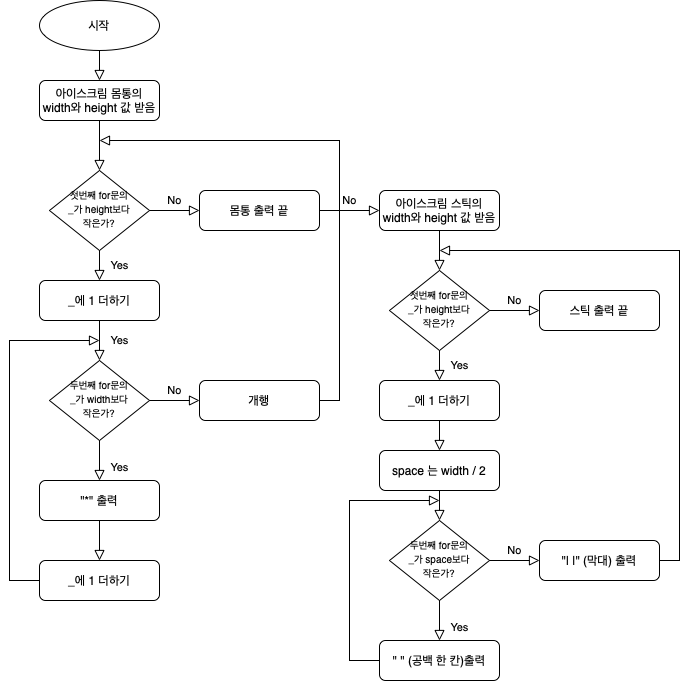

The diagram above was exported from draw.io. Its source (the exported page's mxGraphModel, read from the mxfile embedded in the PNG):
<mxGraphModel dx="914" dy="698" grid="1" gridSize="10" guides="1" tooltips="1" connect="1" arrows="1" fold="1" page="1" pageScale="1" pageWidth="827" pageHeight="1169" math="0" shadow="0">
  <root>
    <mxCell id="WIyWlLk6GJQsqaUBKTNV-0" />
    <mxCell id="WIyWlLk6GJQsqaUBKTNV-1" parent="WIyWlLk6GJQsqaUBKTNV-0" />
    <mxCell id="WIyWlLk6GJQsqaUBKTNV-2" value="" style="rounded=0;html=1;jettySize=auto;orthogonalLoop=1;fontSize=11;endArrow=block;endFill=0;endSize=8;strokeWidth=1;shadow=0;labelBackgroundColor=none;edgeStyle=orthogonalEdgeStyle;" parent="WIyWlLk6GJQsqaUBKTNV-1" source="WIyWlLk6GJQsqaUBKTNV-3" target="WIyWlLk6GJQsqaUBKTNV-6" edge="1">
      <mxGeometry relative="1" as="geometry" />
    </mxCell>
    <mxCell id="WIyWlLk6GJQsqaUBKTNV-3" value="아이스크림 몸통의&lt;br&gt;width와 height 값 받음" style="rounded=1;whiteSpace=wrap;html=1;fontSize=12;glass=0;strokeWidth=1;shadow=0;" parent="WIyWlLk6GJQsqaUBKTNV-1" vertex="1">
      <mxGeometry x="160" y="80" width="120" height="40" as="geometry" />
    </mxCell>
    <mxCell id="WIyWlLk6GJQsqaUBKTNV-4" value="Yes" style="rounded=0;html=1;jettySize=auto;orthogonalLoop=1;fontSize=11;endArrow=block;endFill=0;endSize=8;strokeWidth=1;shadow=0;labelBackgroundColor=none;edgeStyle=orthogonalEdgeStyle;exitX=0.5;exitY=1;exitDx=0;exitDy=0;entryX=0.5;entryY=0;entryDx=0;entryDy=0;" parent="WIyWlLk6GJQsqaUBKTNV-1" source="WIyWlLk6GJQsqaUBKTNV-6" target="sbUBzpt4QLr0an4AhWbG-10" edge="1">
      <mxGeometry y="20" relative="1" as="geometry">
        <mxPoint as="offset" />
        <mxPoint x="220" y="299.9999999999999" as="sourcePoint" />
        <mxPoint x="220" y="290" as="targetPoint" />
      </mxGeometry>
    </mxCell>
    <mxCell id="WIyWlLk6GJQsqaUBKTNV-5" value="No" style="edgeStyle=orthogonalEdgeStyle;rounded=0;html=1;jettySize=auto;orthogonalLoop=1;fontSize=11;endArrow=block;endFill=0;endSize=8;strokeWidth=1;shadow=0;labelBackgroundColor=none;" parent="WIyWlLk6GJQsqaUBKTNV-1" source="WIyWlLk6GJQsqaUBKTNV-6" target="WIyWlLk6GJQsqaUBKTNV-7" edge="1">
      <mxGeometry y="10" relative="1" as="geometry">
        <mxPoint as="offset" />
      </mxGeometry>
    </mxCell>
    <mxCell id="WIyWlLk6GJQsqaUBKTNV-6" value="&lt;font style=&quot;font-size: 10px&quot;&gt;첫번째 for문의&lt;br&gt;_가 height보다&lt;br&gt;작은가?&lt;/font&gt;" style="rhombus;whiteSpace=wrap;html=1;shadow=0;fontFamily=Helvetica;fontSize=12;align=center;strokeWidth=1;spacing=6;spacingTop=-4;" parent="WIyWlLk6GJQsqaUBKTNV-1" vertex="1">
      <mxGeometry x="170" y="170" width="100" height="80" as="geometry" />
    </mxCell>
    <mxCell id="WIyWlLk6GJQsqaUBKTNV-7" value="몸통 출력 끝" style="rounded=1;whiteSpace=wrap;html=1;fontSize=12;glass=0;strokeWidth=1;shadow=0;" parent="WIyWlLk6GJQsqaUBKTNV-1" vertex="1">
      <mxGeometry x="320" y="190" width="120" height="40" as="geometry" />
    </mxCell>
    <mxCell id="WIyWlLk6GJQsqaUBKTNV-8" value="Yes" style="rounded=0;html=1;jettySize=auto;orthogonalLoop=1;fontSize=11;endArrow=block;endFill=0;endSize=8;strokeWidth=1;shadow=0;labelBackgroundColor=none;edgeStyle=orthogonalEdgeStyle;" parent="WIyWlLk6GJQsqaUBKTNV-1" source="WIyWlLk6GJQsqaUBKTNV-10" target="WIyWlLk6GJQsqaUBKTNV-11" edge="1">
      <mxGeometry x="0.3333" y="20" relative="1" as="geometry">
        <mxPoint as="offset" />
      </mxGeometry>
    </mxCell>
    <mxCell id="WIyWlLk6GJQsqaUBKTNV-10" value="&lt;font style=&quot;font-size: 10px&quot;&gt;두번째 for문의&lt;br&gt;_가 width보다&lt;br&gt;작은가?&lt;/font&gt;" style="rhombus;whiteSpace=wrap;html=1;shadow=0;fontFamily=Helvetica;fontSize=12;align=center;strokeWidth=1;spacing=6;spacingTop=-4;" parent="WIyWlLk6GJQsqaUBKTNV-1" vertex="1">
      <mxGeometry x="170" y="360" width="100" height="80" as="geometry" />
    </mxCell>
    <mxCell id="WIyWlLk6GJQsqaUBKTNV-11" value="&quot;*&quot; 출력" style="rounded=1;whiteSpace=wrap;html=1;fontSize=12;glass=0;strokeWidth=1;shadow=0;" parent="WIyWlLk6GJQsqaUBKTNV-1" vertex="1">
      <mxGeometry x="160" y="480" width="120" height="40" as="geometry" />
    </mxCell>
    <mxCell id="sbUBzpt4QLr0an4AhWbG-0" value="시작" style="ellipse;whiteSpace=wrap;html=1;" vertex="1" parent="WIyWlLk6GJQsqaUBKTNV-1">
      <mxGeometry x="160" width="120" height="50" as="geometry" />
    </mxCell>
    <mxCell id="sbUBzpt4QLr0an4AhWbG-2" value="" style="rounded=0;html=1;jettySize=auto;orthogonalLoop=1;fontSize=11;endArrow=block;endFill=0;endSize=8;strokeWidth=1;shadow=0;labelBackgroundColor=none;edgeStyle=orthogonalEdgeStyle;exitX=0.5;exitY=1;exitDx=0;exitDy=0;" edge="1" parent="WIyWlLk6GJQsqaUBKTNV-1" source="sbUBzpt4QLr0an4AhWbG-0">
      <mxGeometry relative="1" as="geometry">
        <mxPoint x="230" y="130" as="sourcePoint" />
        <mxPoint x="220" y="80" as="targetPoint" />
      </mxGeometry>
    </mxCell>
    <mxCell id="sbUBzpt4QLr0an4AhWbG-4" value="" style="edgeStyle=orthogonalEdgeStyle;rounded=0;html=1;jettySize=auto;orthogonalLoop=1;fontSize=11;endArrow=block;endFill=0;endSize=8;strokeWidth=1;shadow=0;labelBackgroundColor=none;exitX=0;exitY=0.5;exitDx=0;exitDy=0;" edge="1" parent="WIyWlLk6GJQsqaUBKTNV-1" source="sbUBzpt4QLr0an4AhWbG-17">
      <mxGeometry x="-0.1611" y="20" relative="1" as="geometry">
        <mxPoint as="offset" />
        <mxPoint x="160" y="500" as="sourcePoint" />
        <mxPoint x="220" y="340" as="targetPoint" />
        <Array as="points">
          <mxPoint x="130" y="580" />
          <mxPoint x="130" y="340" />
        </Array>
      </mxGeometry>
    </mxCell>
    <mxCell id="sbUBzpt4QLr0an4AhWbG-8" value="No" style="edgeStyle=orthogonalEdgeStyle;rounded=0;html=1;jettySize=auto;orthogonalLoop=1;fontSize=11;endArrow=block;endFill=0;endSize=8;strokeWidth=1;shadow=0;labelBackgroundColor=none;" edge="1" target="sbUBzpt4QLr0an4AhWbG-9" parent="WIyWlLk6GJQsqaUBKTNV-1">
      <mxGeometry y="10" relative="1" as="geometry">
        <mxPoint as="offset" />
        <mxPoint x="270" y="400" as="sourcePoint" />
      </mxGeometry>
    </mxCell>
    <mxCell id="sbUBzpt4QLr0an4AhWbG-9" value="개행" style="rounded=1;whiteSpace=wrap;html=1;fontSize=12;glass=0;strokeWidth=1;shadow=0;" vertex="1" parent="WIyWlLk6GJQsqaUBKTNV-1">
      <mxGeometry x="320" y="380" width="120" height="40" as="geometry" />
    </mxCell>
    <mxCell id="sbUBzpt4QLr0an4AhWbG-10" value="_에 1 더하기" style="rounded=1;whiteSpace=wrap;html=1;fontSize=12;glass=0;strokeWidth=1;shadow=0;" vertex="1" parent="WIyWlLk6GJQsqaUBKTNV-1">
      <mxGeometry x="160" y="280" width="120" height="40" as="geometry" />
    </mxCell>
    <mxCell id="sbUBzpt4QLr0an4AhWbG-11" value="Yes" style="rounded=0;html=1;jettySize=auto;orthogonalLoop=1;fontSize=11;endArrow=block;endFill=0;endSize=8;strokeWidth=1;shadow=0;labelBackgroundColor=none;edgeStyle=orthogonalEdgeStyle;entryX=0.5;entryY=0;entryDx=0;entryDy=0;exitX=0.5;exitY=1;exitDx=0;exitDy=0;" edge="1" parent="WIyWlLk6GJQsqaUBKTNV-1" source="sbUBzpt4QLr0an4AhWbG-10" target="WIyWlLk6GJQsqaUBKTNV-10">
      <mxGeometry y="20" relative="1" as="geometry">
        <mxPoint as="offset" />
        <mxPoint x="220" y="330" as="sourcePoint" />
        <mxPoint x="230" y="300" as="targetPoint" />
      </mxGeometry>
    </mxCell>
    <mxCell id="sbUBzpt4QLr0an4AhWbG-12" value="" style="edgeStyle=orthogonalEdgeStyle;rounded=0;html=1;jettySize=auto;orthogonalLoop=1;fontSize=11;endArrow=block;endFill=0;endSize=8;strokeWidth=1;shadow=0;labelBackgroundColor=none;exitX=1;exitY=0.5;exitDx=0;exitDy=0;" edge="1" parent="WIyWlLk6GJQsqaUBKTNV-1" source="sbUBzpt4QLr0an4AhWbG-9">
      <mxGeometry y="10" relative="1" as="geometry">
        <mxPoint as="offset" />
        <mxPoint x="280" y="410.0000000000001" as="sourcePoint" />
        <mxPoint x="220" y="140" as="targetPoint" />
        <Array as="points">
          <mxPoint x="460" y="400" />
          <mxPoint x="460" y="140" />
        </Array>
      </mxGeometry>
    </mxCell>
    <mxCell id="sbUBzpt4QLr0an4AhWbG-16" value="" style="rounded=0;html=1;jettySize=auto;orthogonalLoop=1;fontSize=11;endArrow=block;endFill=0;endSize=8;strokeWidth=1;shadow=0;labelBackgroundColor=none;edgeStyle=orthogonalEdgeStyle;" edge="1" target="sbUBzpt4QLr0an4AhWbG-17" parent="WIyWlLk6GJQsqaUBKTNV-1">
      <mxGeometry x="0.3333" y="20" relative="1" as="geometry">
        <mxPoint as="offset" />
        <mxPoint x="220" y="520.0000000000001" as="sourcePoint" />
      </mxGeometry>
    </mxCell>
    <mxCell id="sbUBzpt4QLr0an4AhWbG-17" value="_에 1 더하기" style="rounded=1;whiteSpace=wrap;html=1;fontSize=12;glass=0;strokeWidth=1;shadow=0;" vertex="1" parent="WIyWlLk6GJQsqaUBKTNV-1">
      <mxGeometry x="160" y="560" width="120" height="40" as="geometry" />
    </mxCell>
    <mxCell id="sbUBzpt4QLr0an4AhWbG-21" value="No" style="edgeStyle=orthogonalEdgeStyle;rounded=0;html=1;jettySize=auto;orthogonalLoop=1;fontSize=11;endArrow=block;endFill=0;endSize=8;strokeWidth=1;shadow=0;labelBackgroundColor=none;exitX=1;exitY=0.5;exitDx=0;exitDy=0;" edge="1" parent="WIyWlLk6GJQsqaUBKTNV-1" source="WIyWlLk6GJQsqaUBKTNV-7">
      <mxGeometry y="10" relative="1" as="geometry">
        <mxPoint as="offset" />
        <mxPoint x="280" y="220" as="sourcePoint" />
        <mxPoint x="500" y="210" as="targetPoint" />
      </mxGeometry>
    </mxCell>
    <mxCell id="sbUBzpt4QLr0an4AhWbG-22" value="아이스크림 스틱의&lt;br&gt;width와 height 값 받음" style="rounded=1;whiteSpace=wrap;html=1;fontSize=12;glass=0;strokeWidth=1;shadow=0;" vertex="1" parent="WIyWlLk6GJQsqaUBKTNV-1">
      <mxGeometry x="500" y="190" width="120" height="40" as="geometry" />
    </mxCell>
    <mxCell id="sbUBzpt4QLr0an4AhWbG-23" value="Yes" style="rounded=0;html=1;jettySize=auto;orthogonalLoop=1;fontSize=11;endArrow=block;endFill=0;endSize=8;strokeWidth=1;shadow=0;labelBackgroundColor=none;edgeStyle=orthogonalEdgeStyle;exitX=0.5;exitY=1;exitDx=0;exitDy=0;entryX=0.5;entryY=0;entryDx=0;entryDy=0;" edge="1" source="sbUBzpt4QLr0an4AhWbG-24" target="sbUBzpt4QLr0an4AhWbG-25" parent="WIyWlLk6GJQsqaUBKTNV-1">
      <mxGeometry y="20" relative="1" as="geometry">
        <mxPoint as="offset" />
        <mxPoint x="560" y="399.9999999999999" as="sourcePoint" />
        <mxPoint x="560" y="390" as="targetPoint" />
      </mxGeometry>
    </mxCell>
    <mxCell id="sbUBzpt4QLr0an4AhWbG-24" value="&lt;font style=&quot;font-size: 10px&quot;&gt;첫번째 for문의&lt;br&gt;_가 height보다&lt;br&gt;작은가?&lt;/font&gt;" style="rhombus;whiteSpace=wrap;html=1;shadow=0;fontFamily=Helvetica;fontSize=12;align=center;strokeWidth=1;spacing=6;spacingTop=-4;" vertex="1" parent="WIyWlLk6GJQsqaUBKTNV-1">
      <mxGeometry x="510" y="270" width="100" height="80" as="geometry" />
    </mxCell>
    <mxCell id="sbUBzpt4QLr0an4AhWbG-25" value="_에 1 더하기" style="rounded=1;whiteSpace=wrap;html=1;fontSize=12;glass=0;strokeWidth=1;shadow=0;" vertex="1" parent="WIyWlLk6GJQsqaUBKTNV-1">
      <mxGeometry x="500" y="380" width="120" height="40" as="geometry" />
    </mxCell>
    <mxCell id="sbUBzpt4QLr0an4AhWbG-26" value="" style="rounded=0;html=1;jettySize=auto;orthogonalLoop=1;fontSize=11;endArrow=block;endFill=0;endSize=8;strokeWidth=1;shadow=0;labelBackgroundColor=none;edgeStyle=orthogonalEdgeStyle;" edge="1" target="sbUBzpt4QLr0an4AhWbG-24" parent="WIyWlLk6GJQsqaUBKTNV-1">
      <mxGeometry relative="1" as="geometry">
        <mxPoint x="560" y="230" as="sourcePoint" />
      </mxGeometry>
    </mxCell>
    <mxCell id="sbUBzpt4QLr0an4AhWbG-28" value="" style="rounded=0;html=1;jettySize=auto;orthogonalLoop=1;fontSize=11;endArrow=block;endFill=0;endSize=8;strokeWidth=1;shadow=0;labelBackgroundColor=none;edgeStyle=orthogonalEdgeStyle;exitX=0.5;exitY=1;exitDx=0;exitDy=0;" edge="1" parent="WIyWlLk6GJQsqaUBKTNV-1" source="sbUBzpt4QLr0an4AhWbG-25">
      <mxGeometry y="20" relative="1" as="geometry">
        <mxPoint as="offset" />
        <mxPoint x="570" y="360" as="sourcePoint" />
        <mxPoint x="560" y="450" as="targetPoint" />
      </mxGeometry>
    </mxCell>
    <mxCell id="sbUBzpt4QLr0an4AhWbG-29" value="space 는 width / 2" style="rounded=1;whiteSpace=wrap;html=1;fontSize=12;glass=0;strokeWidth=1;shadow=0;" vertex="1" parent="WIyWlLk6GJQsqaUBKTNV-1">
      <mxGeometry x="500" y="450" width="120" height="40" as="geometry" />
    </mxCell>
    <mxCell id="sbUBzpt4QLr0an4AhWbG-30" value="" style="rounded=0;html=1;jettySize=auto;orthogonalLoop=1;fontSize=11;endArrow=block;endFill=0;endSize=8;strokeWidth=1;shadow=0;labelBackgroundColor=none;edgeStyle=orthogonalEdgeStyle;exitX=0.5;exitY=1;exitDx=0;exitDy=0;" edge="1" parent="WIyWlLk6GJQsqaUBKTNV-1">
      <mxGeometry y="20" relative="1" as="geometry">
        <mxPoint as="offset" />
        <mxPoint x="560" y="490" as="sourcePoint" />
        <mxPoint x="560" y="520" as="targetPoint" />
      </mxGeometry>
    </mxCell>
    <mxCell id="sbUBzpt4QLr0an4AhWbG-32" value="&lt;font style=&quot;font-size: 10px&quot;&gt;두번째 for문의&lt;br&gt;_가 space보다&lt;br&gt;작은가?&lt;/font&gt;" style="rhombus;whiteSpace=wrap;html=1;shadow=0;fontFamily=Helvetica;fontSize=12;align=center;strokeWidth=1;spacing=6;spacingTop=-4;" vertex="1" parent="WIyWlLk6GJQsqaUBKTNV-1">
      <mxGeometry x="510" y="520" width="100" height="80" as="geometry" />
    </mxCell>
    <mxCell id="sbUBzpt4QLr0an4AhWbG-33" value="Yes" style="rounded=0;html=1;jettySize=auto;orthogonalLoop=1;fontSize=11;endArrow=block;endFill=0;endSize=8;strokeWidth=1;shadow=0;labelBackgroundColor=none;edgeStyle=orthogonalEdgeStyle;" edge="1" target="sbUBzpt4QLr0an4AhWbG-34" parent="WIyWlLk6GJQsqaUBKTNV-1">
      <mxGeometry x="0.3333" y="20" relative="1" as="geometry">
        <mxPoint as="offset" />
        <mxPoint x="560" y="600" as="sourcePoint" />
      </mxGeometry>
    </mxCell>
    <mxCell id="sbUBzpt4QLr0an4AhWbG-34" value="&quot; &quot; (공백 한 칸)출력" style="rounded=1;whiteSpace=wrap;html=1;fontSize=12;glass=0;strokeWidth=1;shadow=0;" vertex="1" parent="WIyWlLk6GJQsqaUBKTNV-1">
      <mxGeometry x="500" y="640" width="120" height="40" as="geometry" />
    </mxCell>
    <mxCell id="sbUBzpt4QLr0an4AhWbG-35" value="No" style="edgeStyle=orthogonalEdgeStyle;rounded=0;html=1;jettySize=auto;orthogonalLoop=1;fontSize=11;endArrow=block;endFill=0;endSize=8;strokeWidth=1;shadow=0;labelBackgroundColor=none;" edge="1" parent="WIyWlLk6GJQsqaUBKTNV-1" target="sbUBzpt4QLr0an4AhWbG-36">
      <mxGeometry y="10" relative="1" as="geometry">
        <mxPoint as="offset" />
        <mxPoint x="610" y="560" as="sourcePoint" />
      </mxGeometry>
    </mxCell>
    <mxCell id="sbUBzpt4QLr0an4AhWbG-36" value="&quot;| |&quot; (막대) 출력" style="rounded=1;whiteSpace=wrap;html=1;fontSize=12;glass=0;strokeWidth=1;shadow=0;" vertex="1" parent="WIyWlLk6GJQsqaUBKTNV-1">
      <mxGeometry x="660" y="540" width="120" height="40" as="geometry" />
    </mxCell>
    <mxCell id="sbUBzpt4QLr0an4AhWbG-37" value="" style="edgeStyle=orthogonalEdgeStyle;rounded=0;html=1;jettySize=auto;orthogonalLoop=1;fontSize=11;endArrow=block;endFill=0;endSize=8;strokeWidth=1;shadow=0;labelBackgroundColor=none;exitX=0;exitY=0.5;exitDx=0;exitDy=0;" edge="1" parent="WIyWlLk6GJQsqaUBKTNV-1" source="sbUBzpt4QLr0an4AhWbG-34">
      <mxGeometry x="-0.1611" y="20" relative="1" as="geometry">
        <mxPoint as="offset" />
        <mxPoint x="170" y="590" as="sourcePoint" />
        <mxPoint x="560" y="500" as="targetPoint" />
        <Array as="points">
          <mxPoint x="470" y="660" />
          <mxPoint x="470" y="500" />
        </Array>
      </mxGeometry>
    </mxCell>
    <mxCell id="sbUBzpt4QLr0an4AhWbG-38" value="" style="edgeStyle=orthogonalEdgeStyle;rounded=0;html=1;jettySize=auto;orthogonalLoop=1;fontSize=11;endArrow=block;endFill=0;endSize=8;strokeWidth=1;shadow=0;labelBackgroundColor=none;exitX=1;exitY=0.5;exitDx=0;exitDy=0;" edge="1" parent="WIyWlLk6GJQsqaUBKTNV-1">
      <mxGeometry y="10" relative="1" as="geometry">
        <mxPoint as="offset" />
        <mxPoint x="780" y="560" as="sourcePoint" />
        <mxPoint x="560" y="250" as="targetPoint" />
        <Array as="points">
          <mxPoint x="800" y="560" />
          <mxPoint x="800" y="250" />
          <mxPoint x="560" y="250" />
        </Array>
      </mxGeometry>
    </mxCell>
    <mxCell id="sbUBzpt4QLr0an4AhWbG-39" value="No" style="edgeStyle=orthogonalEdgeStyle;rounded=0;html=1;jettySize=auto;orthogonalLoop=1;fontSize=11;endArrow=block;endFill=0;endSize=8;strokeWidth=1;shadow=0;labelBackgroundColor=none;" edge="1" parent="WIyWlLk6GJQsqaUBKTNV-1" target="sbUBzpt4QLr0an4AhWbG-40">
      <mxGeometry y="10" relative="1" as="geometry">
        <mxPoint as="offset" />
        <mxPoint x="610" y="310" as="sourcePoint" />
      </mxGeometry>
    </mxCell>
    <mxCell id="sbUBzpt4QLr0an4AhWbG-40" value="스틱 출력 끝" style="rounded=1;whiteSpace=wrap;html=1;fontSize=12;glass=0;strokeWidth=1;shadow=0;" vertex="1" parent="WIyWlLk6GJQsqaUBKTNV-1">
      <mxGeometry x="660" y="290" width="120" height="40" as="geometry" />
    </mxCell>
  </root>
</mxGraphModel>